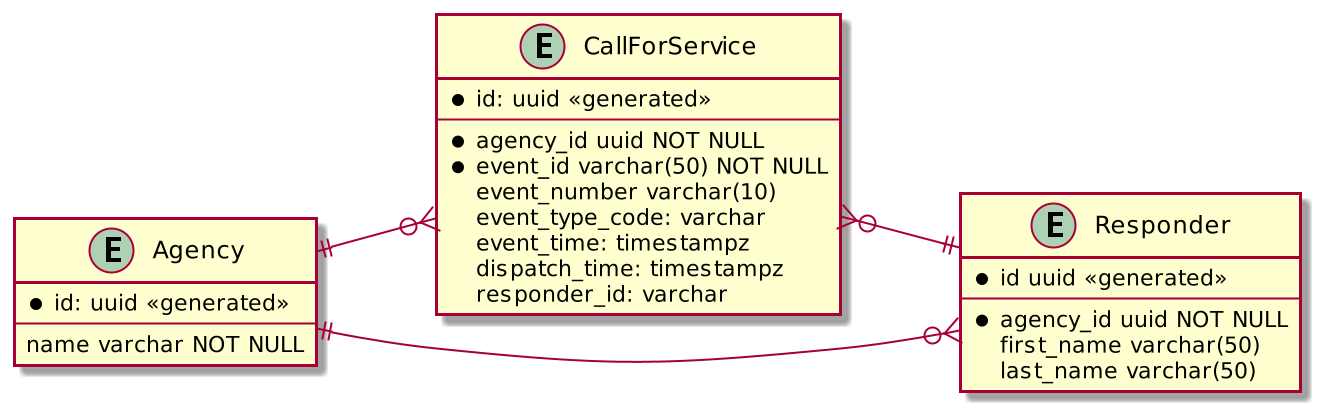

The diagram above was rendered by PlantUML. Its source (embedded in the PNG):
@startuml
scale 2
left to right direction

entity CallForService {
    *id: uuid <<generated>>
    --
    *agency_id uuid NOT NULL
    *event_id varchar(50) NOT NULL
    event_number varchar(10)
    event_type_code: varchar
    event_time: timestampz
    dispatch_time: timestampz
    responder_id: varchar
}

entity Agency {
    *id: uuid <<generated>>
    --
    name varchar NOT NULL
}

entity Responder {
    *id uuid <<generated>>
    --
    *agency_id uuid NOT NULL
    first_name varchar(50)
    last_name varchar(50)
}

Agency ||--o{ CallForService
Agency ||--o{ Responder
CallForService }o--|| Responder
@enduml